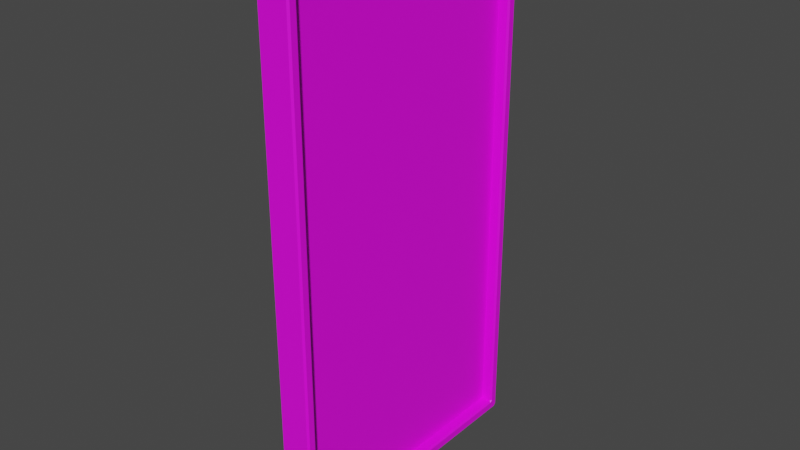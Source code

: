 # Source: card_item.blend  (saved by Blender 3.4.6; exported with 4.5.12 LTS)
import bpy
from mathutils import Matrix  # noqa: F401  (used for matrix-valued properties, if any)

bpy.ops.wm.read_factory_settings(use_empty=True)
scene = bpy.context.scene
scene.name = 'Scene'

# ---- collections
col_collection = bpy.data.collections.new('Collection'); scene.collection.children.link(col_collection)

# ---- images (referenced by path relative to the original .blend; pixels are not part of the script)
import os
ASSET_DIR = os.environ.get("B2B_ASSET_DIR", "")  # directory of the original .blend (textures are referenced by path, not embedded)
HERE = os.path.dirname(os.path.abspath(__file__))  # packed textures are extracted next to this script under _unpacked/

def load_image(name, relpath, width, height, colorspace="sRGB"):
    """Load a texture the original file referenced (path relative to the .blend, or extracted next to this script)."""
    p = next((c for c in (os.path.join(HERE, relpath), os.path.join(ASSET_DIR, relpath)) if relpath and os.path.exists(c)), "")
    if p:
        img = bpy.data.images.load(p, check_existing=True)
        img.name = name
    else:  # same state as the original file: an image datablock whose file is absent (Cycles renders it pink)
        img = bpy.data.images.new(name, width, height)
        img.source = "FILE"
        img.filepath = "//" + (relpath or name)
    img.colorspace_settings.name = colorspace
    return img
img_body_base_color = load_image('Body Base Color', '', 2048, 2048, 'sRGB')
img_frame_base_color = load_image('Frame Base Color', '', 2048, 2048, 'sRGB')
img_body_base_color_001 = load_image('Body Base Color.001', '', 2048, 2048, 'sRGB')
img_frame_base_color_001 = load_image('Frame Base Color.001', 'MASTER.png', 1024, 1024, 'sRGB')

# ---- materials (node trees are filled in below, after node groups)
mat_body = bpy.data.materials.new('Body')
mat_body.use_transparent_shadow = False
mat_body.diffuse_color = (0.286, 0.0, 0.8, 1.0)
mat_frame = bpy.data.materials.new('Frame')
mat_frame.alpha_threshold = 0.0
mat_frame.use_transparent_shadow = False
mat_frame.diffuse_color = (0.8, 0.0, 0.001395, 1.0)
mat_frame.roughness = 0.5
mat_frame.line_color = (0.0, 0.0, 0.0, 1.0)
mat_body_001 = bpy.data.materials.new('Body.001')
mat_body_001.use_transparent_shadow = False
mat_body_001.diffuse_color = (0.286, 0.0, 0.8, 1.0)
mat_frame_001 = bpy.data.materials.new('Frame.001')
mat_frame_001.alpha_threshold = 0.0
mat_frame_001.use_transparent_shadow = False
mat_frame_001.diffuse_color = (0.8, 0.0, 0.001395, 1.0)
mat_frame_001.roughness = 0.5
mat_frame_001.line_color = (0.0, 0.0, 0.0, 1.0)

# ---- material node trees
mat_body.use_nodes = True; mat_body.node_tree.nodes.clear()
_N = mat_body.node_tree.nodes; _L = mat_body.node_tree.links
n0 = _N.new('ShaderNodeBsdfPrincipled'); n0.name = 'Principled BSDF'; n0.location = (10, 300)
n0.distribution = 'GGX'
n0.subsurface_method = 'RANDOM_WALK_SKIN'
n0.inputs[3].default_value = 1.45
n0.inputs[27].default_value = (0.0, 0.0, 0.0, 1.0)
n0.inputs[28].default_value = 1.0
n1 = _N.new('ShaderNodeOutputMaterial'); n1.name = 'Material Output'; n1.location = (300, 300)
n2 = _N.new('ShaderNodeTexImage'); n2.name = 'Image Texture'; n2.location = (-280, 280)
n2.image = img_body_base_color
_L.new(n0.outputs[0], n1.inputs[0])
_L.new(n2.outputs[0], n0.inputs[0])
n1.is_active_output = True
mat_frame.use_nodes = True; mat_frame.node_tree.nodes.clear()
_N = mat_frame.node_tree.nodes; _L = mat_frame.node_tree.links
n0 = _N.new('ShaderNodeOutputMaterial'); n0.name = 'Material Output'; n0.location = (300, 300)
n1 = _N.new('ShaderNodeBsdfPrincipled'); n1.name = 'Principled BSDF'; n1.location = (10, 300)
n1.distribution = 'GGX'
n1.subsurface_method = 'RANDOM_WALK_SKIN'
n1.inputs[3].default_value = 1.45
n1.inputs[27].default_value = (0.0, 0.0, 0.0, 1.0)
n1.inputs[28].default_value = 1.0
n2 = _N.new('ShaderNodeTexImage'); n2.name = 'Image Texture'; n2.location = (-280, 280)
n2.image = img_frame_base_color
_L.new(n1.outputs[0], n0.inputs[0])
_L.new(n2.outputs[0], n1.inputs[0])
n0.is_active_output = True
mat_body_001.use_nodes = True; mat_body_001.node_tree.nodes.clear()
_N = mat_body_001.node_tree.nodes; _L = mat_body_001.node_tree.links
n0 = _N.new('ShaderNodeBsdfPrincipled'); n0.name = 'Principled BSDF'; n0.location = (10, 300)
n0.distribution = 'GGX'
n0.subsurface_method = 'RANDOM_WALK_SKIN'
n0.inputs[3].default_value = 1.45
n0.inputs[27].default_value = (0.0, 0.0, 0.0, 1.0)
n0.inputs[28].default_value = 1.0
n1 = _N.new('ShaderNodeOutputMaterial'); n1.name = 'Material Output'; n1.location = (300, 300)
n2 = _N.new('ShaderNodeTexImage'); n2.name = 'Image Texture'; n2.location = (-280, 280)
n2.image = img_body_base_color_001
_L.new(n0.outputs[0], n1.inputs[0])
_L.new(n2.outputs[0], n0.inputs[0])
n1.is_active_output = True
mat_frame_001.use_nodes = True; mat_frame_001.node_tree.nodes.clear()
_N = mat_frame_001.node_tree.nodes; _L = mat_frame_001.node_tree.links
n0 = _N.new('ShaderNodeOutputMaterial'); n0.name = 'Material Output'; n0.location = (300, 300)
n1 = _N.new('ShaderNodeBsdfPrincipled'); n1.name = 'Principled BSDF'; n1.location = (10, 300)
n1.distribution = 'GGX'
n1.subsurface_method = 'RANDOM_WALK_SKIN'
n1.inputs[3].default_value = 1.45
n1.inputs[27].default_value = (0.0, 0.0, 0.0, 1.0)
n1.inputs[28].default_value = 1.0
n2 = _N.new('ShaderNodeTexImage'); n2.name = 'Image Texture'; n2.location = (-280, 280)
n2.image = img_frame_base_color_001
_L.new(n1.outputs[0], n0.inputs[0])
_L.new(n2.outputs[0], n1.inputs[0])
n0.is_active_output = True

# ---- world
world_world = bpy.data.worlds.new('World'); scene.world = world_world
world_world.use_nodes = True; world_world.node_tree.nodes.clear()
_N = world_world.node_tree.nodes; _L = world_world.node_tree.links
n0 = _N.new('ShaderNodeOutputWorld'); n0.name = 'World Output'; n0.location = (300, 300)
n1 = _N.new('ShaderNodeBackground'); n1.name = 'Background'; n1.location = (10, 300)
n1.inputs[0].default_value = (0.05088, 0.05088, 0.05088, 1.0)
_L.new(n1.outputs[0], n0.inputs[0])
n0.is_active_output = True
world_world.color = (0.05088, 0.05088, 0.05088)
world_world.use_sun_shadow = False
world_world.sun_shadow_jitter_overblur = 0.0

# ---- meshes
me_cube = bpy.data.meshes.new('Cube')
me_cube.from_pydata([(0.03445, 0.9326, 2.721), (0.03445, 0.9326, -0.9256), (0.03445, -0.9326, 2.721), (0.03445, -0.9326, -0.9256), (0.115, 0.9883, 2.762), (0.115, 0.9724, 2.779), (0.115, 0.9883, -0.9697), (0.115, 0.9737, -0.9883), (0.115, -0.9883, 2.762), (0.115, -0.9724, 2.779), (0.115, -0.9883, -0.9697), (0.115, -0.9737, -0.9883), (0.115, 0.9443, 2.716), (0.115, 0.9277, 2.733), (0.1033, 0.9326, 2.721), (0.1033, 0.9326, -0.9256), (0.115, 0.9275, -0.9372), (0.115, 0.9443, -0.9211), (0.1033, -0.9326, 2.721), (0.115, -0.9277, 2.733), (0.115, -0.9443, 2.716), (0.115, -0.9443, -0.9211), (0.115, -0.9275, -0.9372), (0.1033, -0.9326, -0.9256), (0.0, 1.0, -0.967), (0.0, 0.967, -1.0), (0.0, -1.0, 2.757), (0.0, -0.967, 2.79), (0.0, -0.967, -1.0), (0.0, -1.0, -0.967), (0.0, 0.967, 2.79), (0.0, 1.0, 2.757), (0.1033, 1.0, 2.757), (0.1033, 0.967, 2.79), (0.115, 0.9725, 2.779), (0.115, 0.9884, 2.762), (0.1033, 0.967, -1.0), (0.1033, 1.0, -0.967), (0.1145, 0.9888, -0.971), (0.115, 0.9738, -0.9884), (0.1033, -0.967, 2.79), (0.1033, -1.0, 2.757), (0.115, -0.9884, 2.762), (0.115, -0.9725, 2.779), (0.1033, -1.0, -0.967), (0.1033, -0.967, -1.0), (0.115, -0.9738, -0.9884), (0.1145, -0.9888, -0.971), (-0.03445, 0.9326, 2.721), (-0.03445, 0.9326, -0.9256), (-0.03445, -0.9326, 2.721), (-0.03445, -0.9326, -0.9256), (-0.115, 0.9883, 2.762), (-0.115, 0.9724, 2.779), (-0.115, 0.9883, -0.9697), (-0.115, 0.9737, -0.9883), (-0.115, -0.9883, 2.762), (-0.115, -0.9724, 2.779), (-0.115, -0.9883, -0.9697), (-0.115, -0.9737, -0.9883), (-0.115, 0.9443, 2.716), (-0.115, 0.9277, 2.733), (-0.1033, 0.9326, 2.721), (-0.1033, 0.9326, -0.9256), (-0.115, 0.9275, -0.9372), (-0.115, 0.9443, -0.9211), (-0.1033, -0.9326, 2.721), (-0.115, -0.9277, 2.733), (-0.115, -0.9443, 2.716), (-0.115, -0.9443, -0.9211), (-0.115, -0.9275, -0.9372), (-0.1033, -0.9326, -0.9256), (-0.1033, 1.0, 2.757), (-0.1033, 0.967, 2.79), (-0.115, 0.9725, 2.779), (-0.115, 0.9884, 2.762), (-0.1033, 0.967, -1.0), (-0.1033, 1.0, -0.967), (-0.1145, 0.9888, -0.971), (-0.115, 0.9738, -0.9884), (-0.1033, -0.967, 2.79), (-0.1033, -1.0, 2.757), (-0.115, -0.9884, 2.762), (-0.115, -0.9725, 2.779), (-0.1033, -1.0, -0.967), (-0.1033, -0.967, -1.0), (-0.115, -0.9738, -0.9884), (-0.1145, -0.9888, -0.971)], [], [(8, 10, 21, 20), (4, 6, 38, 37, 32, 35), (5, 9, 19, 13), (15, 14, 0, 1), (11, 7, 16, 22), (25, 36, 45, 28), (44, 41, 26, 29), (33, 30, 27, 40), (23, 15, 1, 3), (14, 18, 2, 0), (18, 23, 3, 2), (34, 33, 40, 43, 9, 5), (46, 45, 36, 39, 7, 11), (10, 47, 46, 11), (12, 13, 14), (15, 16, 17), (18, 19, 20), (21, 22, 23), (4, 35, 34, 5), (8, 9, 43, 42), (6, 7, 39, 38), (42, 41, 44, 47, 10, 8), (14, 15, 17, 12), (20, 21, 23, 18), (13, 19, 18, 14), (22, 16, 15, 23), (8, 20, 19, 9), (12, 4, 5, 13), (16, 7, 6, 17), (21, 10, 11, 22), (6, 4, 12, 17), (32, 33, 34, 35), (36, 37, 38, 39), (40, 41, 42, 43), (44, 45, 46, 47), (36, 25, 24, 37), (30, 33, 32, 31), (26, 41, 40, 27), (44, 29, 28, 45), (24, 31, 32, 37), (56, 68, 69, 58), (52, 75, 72, 77, 78, 54), (53, 61, 67, 57), (63, 49, 48, 62), (59, 70, 64, 55), (49, 51, 50, 48), (25, 28, 85, 76), (84, 29, 26, 81), (73, 80, 27, 30), (71, 51, 49, 63), (62, 48, 50, 66), (66, 50, 51, 71), (74, 53, 57, 83, 80, 73), (86, 59, 55, 79, 76, 85), (58, 59, 86, 87), (60, 62, 61), (63, 65, 64), (66, 68, 67), (69, 71, 70), (52, 53, 74, 75), (56, 82, 83, 57), (54, 78, 79, 55), (82, 56, 58, 87, 84, 81), (62, 60, 65, 63), (68, 66, 71, 69), (61, 62, 66, 67), (70, 71, 63, 64), (56, 57, 67, 68), (60, 61, 53, 52), (64, 65, 54, 55), (69, 70, 59, 58), (54, 65, 60, 52), (72, 75, 74, 73), (76, 79, 78, 77), (80, 83, 82, 81), (84, 87, 86, 85), (76, 77, 24, 25), (30, 31, 72, 73), (26, 27, 80, 81), (84, 85, 28, 29), (24, 77, 72, 31)])
_uv = me_cube.uv_layers.new(name='UVMap')
_uv.uv.foreach_set('vector', [7.268e-05, 0.5142, 7.275e-05, 0.002553, 0.006744, 0.009226, 0.006744, 0.508, 0.8815, 0.5158, 0.8815, 0.004149, 0.8816, 0.003979, 0.8833, 0.004531, 0.8833, 0.5152, 0.8816, 0.5158, 0.297, 0.5165, 0.002485, 0.5165, 0.009256, 0.5102, 0.2903, 0.5102, 0.9738, 0.0, 0.9738, 0.5, 0.9634, 0.5, 0.9634, 0.0, 0.002287, 2.563e-06, 0.2972, 2.563e-06, 0.2902, 0.007012, 0.009293, 0.007011, 0.01742, 0.5227, 0.03306, 0.5227, 0.03306, 0.7878, 0.01742, 0.7878, 0.9494, 0.004531, 0.9494, 0.5152, 0.9338, 0.5152, 0.9338, 0.004531, 0.03483, 0.5181, 0.05048, 0.5181, 0.05048, 0.7833, 0.03483, 0.7833, 0.101, 0.7739, 0.101, 0.5181, 0.1114, 0.5181, 0.1114, 0.7739, 0.08009, 0.7755, 0.08009, 0.5197, 0.09053, 0.5197, 0.09053, 0.7755, 0.953, 0.5, 0.953, 0.0, 0.9634, 0.0, 0.9634, 0.5, 0.297, 0.5165, 0.2962, 0.5181, 0.003311, 0.5181, 0.002479, 0.5165, 0.002485, 0.5165, 0.297, 0.5165, 0.03483, 0.7888, 0.03306, 0.7878, 0.03306, 0.5227, 0.03483, 0.5217, 0.03483, 0.5217, 0.03483, 0.7888, 7.275e-05, 0.002553, 0.0, 0.002383, 0.00228, 0.0, 0.002287, 2.563e-06, 0.07833, 0.7771, 0.07833, 0.7748, 0.08009, 0.7755, 0.1132, 0.5204, 0.1114, 0.5198, 0.1132, 0.5181, 0.08009, 0.5197, 0.07833, 0.5204, 0.07833, 0.5181, 0.115, 0.5204, 0.1132, 0.5188, 0.115, 0.5181, 0.2994, 0.5142, 0.2995, 0.5142, 0.297, 0.5165, 0.297, 0.5165, 7.268e-05, 0.5142, 0.002485, 0.5165, 0.002479, 0.5165, 6.821e-05, 0.5142, 0.2994, 0.002553, 0.2972, 2.563e-06, 0.2972, 0.0, 0.2995, 0.002383, 0.9512, 0.5158, 0.9494, 0.5152, 0.9494, 0.004531, 0.9511, 0.003979, 0.9512, 0.004149, 0.9512, 0.5158, 0.9738, 0.5, 0.9738, 0.0, 0.9756, 0.0006161, 0.9756, 0.4994, 0.9512, 0.4994, 0.9512, 0.0006161, 0.953, 0.0, 0.953, 0.5, 0.07833, 0.7748, 0.07833, 0.5204, 0.08009, 0.5197, 0.08009, 0.7755, 0.009293, 0.007011, 0.2902, 0.007012, 0.291, 0.008616, 0.00851, 0.008616, 7.268e-05, 0.5142, 0.006744, 0.508, 0.009256, 0.5102, 0.002485, 0.5165, 0.2928, 0.508, 0.2994, 0.5142, 0.297, 0.5165, 0.2903, 0.5102, 0.2902, 0.007012, 0.2972, 2.563e-06, 0.2994, 0.002553, 0.2928, 0.009226, 0.006744, 0.009226, 7.275e-05, 0.002553, 0.002287, 2.563e-06, 0.009293, 0.007011, 0.2994, 0.002553, 0.2994, 0.5142, 0.2928, 0.508, 0.2928, 0.009226, 0.8833, 0.5152, 0.8833, 0.5197, 0.8815, 0.5181, 0.8816, 0.5158, 0.8833, 0.0, 0.8833, 0.004531, 0.8816, 0.003979, 0.8815, 0.001596, 0.9494, 0.5197, 0.9494, 0.5152, 0.9512, 0.5158, 0.9512, 0.5181, 0.9494, 0.004531, 0.9494, 0.0, 0.9512, 0.001596, 0.9511, 0.003979, 0.03306, 0.5227, 0.01742, 0.5227, 0.01742, 0.5181, 0.03306, 0.5181, 0.899, 0.5197, 0.8833, 0.5197, 0.8833, 0.5152, 0.899, 0.5152, 0.9338, 0.5152, 0.9494, 0.5152, 0.9494, 0.5197, 0.9338, 0.5197, 0.03306, 0.7924, 0.01742, 0.7924, 0.01742, 0.7878, 0.03306, 0.7878, 0.899, 0.004531, 0.899, 0.5152, 0.8833, 0.5152, 0.8833, 0.004531, 0.599, 0.5142, 0.5923, 0.508, 0.5923, 0.009226, 0.599, 0.002553, 0.9164, 0.5158, 0.9164, 0.5158, 0.9146, 0.5152, 0.9146, 0.004531, 0.9163, 0.003979, 0.9164, 0.004149, 0.302, 0.5165, 0.3088, 0.5102, 0.5898, 0.5102, 0.5966, 0.5165, 0.9774, 0.0, 0.9878, 0.0, 0.9878, 0.5, 0.9774, 0.5, 0.5968, 2.563e-06, 0.5898, 0.007012, 0.3088, 0.007011, 0.3018, 2.563e-06, 0.599, 0.5, 0.8815, 0.5, 0.8815, 1.0, 0.599, 1.0, 0.01742, 0.5227, 0.01742, 0.7878, 0.001766, 0.7878, 0.001766, 0.5227, 0.9181, 0.004531, 0.9338, 0.004531, 0.9338, 0.5152, 0.9181, 0.5152, 0.06613, 0.5181, 0.06613, 0.7833, 0.05048, 0.7833, 0.05048, 0.5181, 0.101, 0.7739, 0.09053, 0.7739, 0.09053, 0.5181, 0.101, 0.5181, 0.0679, 0.5197, 0.07833, 0.5197, 0.07833, 0.7755, 0.0679, 0.7755, 0.9982, 0.5, 0.9878, 0.5, 0.9878, 0.0, 0.9982, 0.0, 0.302, 0.5165, 0.302, 0.5165, 0.5966, 0.5165, 0.5966, 0.5165, 0.5957, 0.5181, 0.3028, 0.5181, 2.847e-06, 0.7888, 0.0, 0.7888, 2.469e-08, 0.5217, 2.872e-06, 0.5217, 0.001766, 0.5227, 0.001766, 0.7878, 0.599, 0.002553, 0.5968, 2.563e-06, 0.5968, 0.0, 0.599, 0.002383, 0.06613, 0.5181, 0.0679, 0.5197, 0.06613, 0.5204, 0.1186, 0.5181, 0.1186, 0.5204, 0.1168, 0.5188, 0.0679, 0.7755, 0.06613, 0.7771, 0.06613, 0.7748, 0.1168, 0.5181, 0.1168, 0.5204, 0.115, 0.5198, 0.2996, 0.5142, 0.302, 0.5165, 0.302, 0.5165, 0.2996, 0.5142, 0.599, 0.5142, 0.599, 0.5142, 0.5966, 0.5165, 0.5966, 0.5165, 0.2996, 0.002553, 0.2995, 0.002383, 0.3018, 0.0, 0.3018, 2.563e-06, 0.9164, 0.5158, 0.9164, 0.5158, 0.9164, 0.004149, 0.9164, 0.003979, 0.9181, 0.004531, 0.9181, 0.5152, 0.9774, 0.5, 0.9756, 0.4994, 0.9756, 0.0006161, 0.9774, 0.0, 1.0, 0.4994, 0.9982, 0.5, 0.9982, 0.0, 1.0, 0.0006161, 0.06613, 0.5204, 0.0679, 0.5197, 0.0679, 0.7755, 0.06613, 0.7748, 0.5898, 0.007012, 0.5905, 0.008616, 0.308, 0.008616, 0.3088, 0.007011, 0.599, 0.5142, 0.5966, 0.5165, 0.5898, 0.5102, 0.5923, 0.508, 0.3063, 0.508, 0.3088, 0.5102, 0.302, 0.5165, 0.2996, 0.5142, 0.3088, 0.007011, 0.3063, 0.009226, 0.2996, 0.002553, 0.3018, 2.563e-06, 0.5923, 0.009226, 0.5898, 0.007012, 0.5968, 2.563e-06, 0.599, 0.002553, 0.2996, 0.002553, 0.3063, 0.009226, 0.3063, 0.508, 0.2996, 0.5142, 0.9146, 0.5152, 0.9164, 0.5158, 0.9164, 0.5181, 0.9146, 0.5197, 0.9146, 0.0, 0.9164, 0.001596, 0.9163, 0.003979, 0.9146, 0.004531, 0.9181, 0.5197, 0.9164, 0.5181, 0.9164, 0.5158, 0.9181, 0.5152, 0.9181, 0.004531, 0.9164, 0.003979, 0.9164, 0.001596, 0.9181, 0.0, 0.001766, 0.5227, 0.001766, 0.5181, 0.01742, 0.5181, 0.01742, 0.5227, 0.899, 0.5197, 0.899, 0.5152, 0.9146, 0.5152, 0.9146, 0.5197, 0.9338, 0.5152, 0.9338, 0.5197, 0.9181, 0.5197, 0.9181, 0.5152, 0.001766, 0.7924, 0.001766, 0.7878, 0.01742, 0.7878, 0.01742, 0.7924, 0.899, 0.004531, 0.9146, 0.004531, 0.9146, 0.5152, 0.899, 0.5152])
me_cube.materials.append(mat_body)
me_cube.materials.append(mat_frame)
me_cube.use_mirror_vertex_groups = False
me_cube.update()
me_cube_001 = bpy.data.meshes.new('Cube.001')
me_cube_001.from_pydata([(0.03445, 0.9326, 2.721), (0.03445, 0.9326, -0.9256), (0.03445, -0.9326, 2.721), (0.03445, -0.9326, -0.9256), (0.115, 0.9883, 2.762), (0.115, 0.9724, 2.779), (0.115, 0.9883, -0.9697), (0.115, 0.9737, -0.9883), (0.115, -0.9883, 2.762), (0.115, -0.9724, 2.779), (0.115, -0.9883, -0.9697), (0.115, -0.9737, -0.9883), (0.115, 0.9725, 2.779), (0.115, 0.9884, 2.762), (0.1145, 0.9888, -0.971), (0.115, 0.9738, -0.9884), (0.115, -0.9884, 2.762), (0.115, -0.9725, 2.779), (0.115, -0.9738, -0.9884), (0.1145, -0.9888, -0.971), (-0.115, 0.9883, 2.762), (-0.115, 0.9724, 2.779), (-0.115, -0.9883, 2.762), (-0.115, -0.9724, 2.779), (-0.115, -0.9883, -0.9697), (-0.115, -0.9737, -0.9883), (-0.115, 0.9725, 2.779), (-0.115, 0.9884, 2.762), (-0.115, -0.9884, 2.762), (-0.115, -0.9725, 2.779), (-0.115, -0.9738, -0.9884), (-0.1145, -0.9888, -0.971)], [], [(1, 0, 2, 3), (10, 19, 18, 11), (4, 13, 12, 5), (8, 9, 17, 16), (6, 7, 15, 14), (24, 25, 30, 31), (20, 21, 26, 27), (22, 28, 29, 23)])
me_cube_001.polygons.foreach_set('material_index', [1, 0, 0, 0, 0, 0, 0, 0])
_uv = me_cube_001.uv_layers.new(name='UVMap')
_uv.uv.foreach_set('vector', [0.7971, 0.02414, 0.7971, 0.9856, 0.2538, 0.9856, 0.2538, 0.02414, 7.275e-05, 0.002553, 0.0, 0.002383, 0.00228, 0.0, 0.002287, 2.563e-06, 0.2994, 0.5142, 0.2995, 0.5142, 0.297, 0.5165, 0.297, 0.5165, 7.268e-05, 0.5142, 0.002485, 0.5165, 0.002479, 0.5165, 6.821e-05, 0.5142, 0.2994, 0.002553, 0.2972, 2.563e-06, 0.2972, 0.0, 0.2995, 0.002383, 0.599, 0.002553, 0.5968, 2.563e-06, 0.5968, 0.0, 0.599, 0.002383, 0.2996, 0.5142, 0.302, 0.5165, 0.302, 0.5165, 0.2996, 0.5142, 0.599, 0.5142, 0.599, 0.5142, 0.5966, 0.5165, 0.5966, 0.5165])
me_cube_001.materials.append(mat_body_001)
me_cube_001.materials.append(mat_frame_001)
me_cube_001.use_mirror_vertex_groups = False
me_cube_001.update()

# ---- objects
ob_frame = bpy.data.objects.new('Frame', me_cube)
ob_body = bpy.data.objects.new('Body', me_cube_001)

# ---- transforms, parenting, visibility, modifiers, constraints
ob_frame.location = (0.0, 0.0, 0.0)
ob_frame.lock_rotations_4d = False
ob_frame.empty_display_type = 'ARROWS'
ob_frame.lineart.crease_threshold = 0.0
ob_body.location = (0.0, 0.0, 0.0)
ob_body.lock_rotations_4d = False
ob_body.empty_display_type = 'ARROWS'
ob_body.lineart.crease_threshold = 0.0

# ---- collection membership
col_collection.objects.link(ob_frame)
col_collection.objects.link(ob_body)

# ---- scene / render settings (as saved in the file)
scene.frame_start = 1; scene.frame_end = 250; scene.frame_set(1)
scene.render.engine = 'BLENDER_EEVEE_NEXT'
scene.cycles.sampling_pattern = 'TABULATED_SOBOL'
scene.cycles.use_light_tree = False
scene.view_settings.view_transform = 'Filmic'
bpy.context.view_layer.update()

# ---- added for rendering (the .blend has no active camera and no usable light): camera, sun
cam_auto = bpy.data.cameras.new('AutoCamera')
cam_auto.lens = 50.0
cam_auto.sensor_width = 36.0
cam_auto.clip_end = 1000.0
ob_auto_camera = bpy.data.objects.new('AutoCamera', cam_auto)
scene.collection.objects.link(ob_auto_camera)
ob_auto_camera.location = (3.97088, -4.76505, 4.07187)
ob_auto_camera.rotation_euler = (1.09748, -7.21219e-08, 0.694738)
scene.camera = ob_auto_camera
light_auto_sun = bpy.data.lights.new('AutoSun', 'SUN')
light_auto_sun.energy = 3.0
light_auto_sun.angle = 0.0523599
ob_auto_sun = bpy.data.objects.new('AutoSun', light_auto_sun)
scene.collection.objects.link(ob_auto_sun)
ob_auto_sun.rotation_euler = (0.872665, 0.174533, 0.523599)
bpy.context.view_layer.update()

